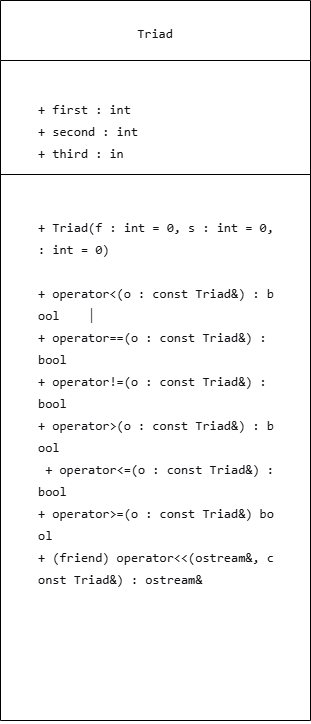

The diagram above was exported from draw.io. Its source (the exported page's mxGraphModel, read from the mxfile embedded in the PNG):
<mxGraphModel dx="576" dy="683" grid="1" gridSize="10" guides="1" tooltips="1" connect="1" arrows="1" fold="1" page="1" pageScale="1" pageWidth="827" pageHeight="1169" math="0" shadow="0">
  <root>
    <mxCell id="0" />
    <mxCell id="1" parent="0" />
    <mxCell id="KeJCWKAziXaYzelBlQEg-1" parent="1" style="swimlane;fontStyle=1;align=center;verticalAlign=top;childLayout=stackLayout;horizontal=1;startSize=60;horizontalStack=0;resizeParent=1;resizeParentMax=0;resizeLast=0;collapsible=1;marginBottom=0;whiteSpace=wrap;html=1;" value="&lt;pre style=&quot;font-variant-numeric: normal; font-variant-east-asian: normal; font-variant-alternates: normal; font-size-adjust: none; font-language-override: normal; font-kerning: auto; font-optical-sizing: auto; font-feature-settings: normal; font-variation-settings: normal; font-variant-position: normal; font-variant-emoji: normal; font-weight: 400; font-stretch: normal; font-size: 13px; line-height: 22px; font-family: Menlo, Monaco, Consolas, &amp;quot;Cascadia Mono&amp;quot;, &amp;quot;Ubuntu Mono&amp;quot;, &amp;quot;DejaVu Sans Mono&amp;quot;, &amp;quot;Liberation Mono&amp;quot;, &amp;quot;JetBrains Mono&amp;quot;, &amp;quot;Fira Code&amp;quot;, Cousine, &amp;quot;Roboto Mono&amp;quot;, &amp;quot;Courier New&amp;quot;, Courier, sans-serif, system-ui; overflow: auto; text-wrap-mode: wrap; word-break: break-all; padding: 16px; color: rgb(15, 17, 21); text-align: start; margin: 0px !important;&quot;&gt;Triad&lt;/pre&gt;" vertex="1">
      <mxGeometry height="720" width="310" x="390" y="100" as="geometry" />
    </mxCell>
    <mxCell id="KeJCWKAziXaYzelBlQEg-2" parent="KeJCWKAziXaYzelBlQEg-1" style="text;strokeColor=none;fillColor=none;align=left;verticalAlign=top;spacingLeft=4;spacingRight=4;overflow=hidden;rotatable=0;points=[[0,0.5],[1,0.5]];portConstraint=eastwest;whiteSpace=wrap;html=1;" value="&lt;pre style=&quot;font-variant-numeric: normal; font-variant-east-asian: normal; font-variant-alternates: normal; font-size-adjust: none; font-language-override: normal; font-kerning: auto; font-optical-sizing: auto; font-feature-settings: normal; font-variation-settings: normal; font-variant-position: normal; font-variant-emoji: normal; font-stretch: normal; font-size: 13px; line-height: 22px; font-family: Menlo, Monaco, Consolas, &amp;quot;Cascadia Mono&amp;quot;, &amp;quot;Ubuntu Mono&amp;quot;, &amp;quot;DejaVu Sans Mono&amp;quot;, &amp;quot;Liberation Mono&amp;quot;, &amp;quot;JetBrains Mono&amp;quot;, &amp;quot;Fira Code&amp;quot;, Cousine, &amp;quot;Roboto Mono&amp;quot;, &amp;quot;Courier New&amp;quot;, Courier, sans-serif, system-ui; overflow: auto; text-wrap-mode: wrap; word-break: break-all; padding: 16px; color: rgb(15, 17, 21); margin: 0px !important;&quot;&gt;&lt;pre style=&quot;font-variant-numeric: normal; font-variant-east-asian: normal; font-variant-alternates: normal; font-size-adjust: none; font-language-override: normal; font-kerning: auto; font-optical-sizing: auto; font-feature-settings: normal; font-variation-settings: normal; font-variant-position: normal; font-variant-emoji: normal; font-stretch: normal; line-height: 22px; font-family: Menlo, Monaco, Consolas, &amp;quot;Cascadia Mono&amp;quot;, &amp;quot;Ubuntu Mono&amp;quot;, &amp;quot;DejaVu Sans Mono&amp;quot;, &amp;quot;Liberation Mono&amp;quot;, &amp;quot;JetBrains Mono&amp;quot;, &amp;quot;Fira Code&amp;quot;, Cousine, &amp;quot;Roboto Mono&amp;quot;, &amp;quot;Courier New&amp;quot;, Courier, sans-serif, system-ui; overflow: auto; text-wrap-mode: wrap; word-break: break-all; padding: 16px; margin: 0px !important;&quot;&gt;+ first : int                           &lt;br&gt;+ second : int                          &lt;br&gt;+ third : in&lt;/pre&gt;&lt;/pre&gt;" vertex="1">
      <mxGeometry height="110" width="310" y="60" as="geometry" />
    </mxCell>
    <mxCell id="KeJCWKAziXaYzelBlQEg-3" parent="KeJCWKAziXaYzelBlQEg-1" style="line;strokeWidth=1;fillColor=none;align=left;verticalAlign=middle;spacingTop=-1;spacingLeft=3;spacingRight=3;rotatable=0;labelPosition=right;points=[];portConstraint=eastwest;strokeColor=inherit;" value="" vertex="1">
      <mxGeometry height="8" width="310" y="170" as="geometry" />
    </mxCell>
    <mxCell id="KeJCWKAziXaYzelBlQEg-4" parent="KeJCWKAziXaYzelBlQEg-1" style="text;strokeColor=none;fillColor=none;align=left;verticalAlign=top;spacingLeft=4;spacingRight=4;overflow=hidden;rotatable=0;points=[[0,0.5],[1,0.5]];portConstraint=eastwest;whiteSpace=wrap;html=1;" value="&lt;pre style=&quot;font-variant-numeric: normal; font-variant-east-asian: normal; font-variant-alternates: normal; font-size-adjust: none; font-language-override: normal; font-kerning: auto; font-optical-sizing: auto; font-feature-settings: normal; font-variation-settings: normal; font-variant-position: normal; font-variant-emoji: normal; font-stretch: normal; font-size: 13px; line-height: 22px; font-family: Menlo, Monaco, Consolas, &amp;quot;Cascadia Mono&amp;quot;, &amp;quot;Ubuntu Mono&amp;quot;, &amp;quot;DejaVu Sans Mono&amp;quot;, &amp;quot;Liberation Mono&amp;quot;, &amp;quot;JetBrains Mono&amp;quot;, &amp;quot;Fira Code&amp;quot;, Cousine, &amp;quot;Roboto Mono&amp;quot;, &amp;quot;Courier New&amp;quot;, Courier, sans-serif, system-ui; overflow: auto; text-wrap-mode: wrap; word-break: break-all; padding: 16px; color: rgb(15, 17, 21); margin: 0px !important;&quot;&gt;&lt;pre style=&quot;font-variant-numeric: normal; font-variant-east-asian: normal; font-variant-alternates: normal; font-size-adjust: none; font-language-override: normal; font-kerning: auto; font-optical-sizing: auto; font-feature-settings: normal; font-variation-settings: normal; font-variant-position: normal; font-variant-emoji: normal; font-stretch: normal; line-height: 22px; font-family: Menlo, Monaco, Consolas, &amp;quot;Cascadia Mono&amp;quot;, &amp;quot;Ubuntu Mono&amp;quot;, &amp;quot;DejaVu Sans Mono&amp;quot;, &amp;quot;Liberation Mono&amp;quot;, &amp;quot;JetBrains Mono&amp;quot;, &amp;quot;Fira Code&amp;quot;, Cousine, &amp;quot;Roboto Mono&amp;quot;, &amp;quot;Courier New&amp;quot;, Courier, sans-serif, system-ui; overflow: auto; text-wrap-mode: wrap; word-break: break-all; padding: 16px; margin: 0px !important;&quot;&gt;+ Triad(f : int = 0, s : int = 0,  : int = 0) &lt;br/&gt;                                          + operator&amp;lt;(o : const Triad&amp;amp;) : bool    │&lt;br/&gt;+ operator==(o : const Triad&amp;amp;) : bool&lt;br/&gt;+ operator!=(o : const Triad&amp;amp;) : bool&lt;br/&gt;+ operator&amp;gt;(o : const Triad&amp;amp;) : bool   &lt;br/&gt; + operator&amp;lt;=(o : const Triad&amp;amp;) : bool   &lt;br/&gt;+ operator&amp;gt;=(o : const Triad&amp;amp;) bool  &lt;br/&gt;+ (friend) operator&amp;lt;&amp;lt;(ostream&amp;amp;, const Triad&amp;amp;) : ostream&amp;amp;&lt;/pre&gt;&lt;/pre&gt;" vertex="1">
      <mxGeometry height="542" width="310" y="178" as="geometry" />
    </mxCell>
  </root>
</mxGraphModel>